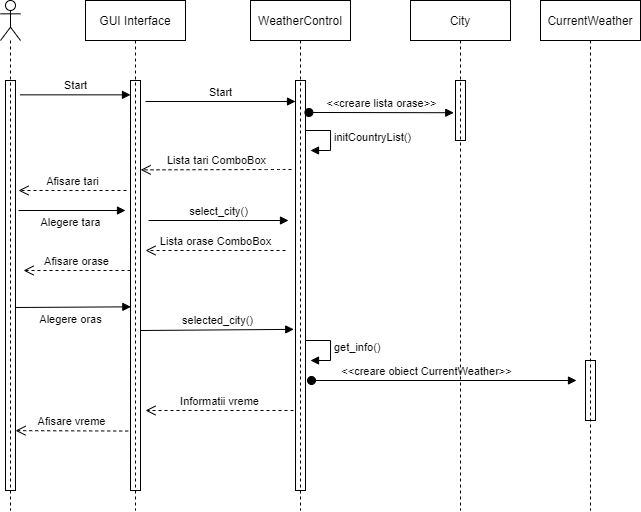

The diagram above was exported from draw.io. Its source (the exported page's mxGraphModel, read from the mxfile embedded in the PNG):
<mxGraphModel dx="920" dy="378" grid="1" gridSize="10" guides="1" tooltips="1" connect="1" arrows="1" fold="1" page="1" pageScale="1" pageWidth="827" pageHeight="1169" math="0" shadow="0">
  <root>
    <mxCell id="0" />
    <mxCell id="1" parent="0" />
    <mxCell id="7bIF4Mb56Pj5w9QsA_sE-6" value="" style="html=1;points=[];perimeter=orthogonalPerimeter;" vertex="1" parent="1">
      <mxGeometry x="130" y="120" width="10" height="410" as="geometry" />
    </mxCell>
    <mxCell id="7bIF4Mb56Pj5w9QsA_sE-7" value="" style="html=1;points=[];perimeter=orthogonalPerimeter;" vertex="1" parent="1">
      <mxGeometry x="255" y="120" width="10" height="410" as="geometry" />
    </mxCell>
    <mxCell id="7bIF4Mb56Pj5w9QsA_sE-8" value="" style="html=1;points=[];perimeter=orthogonalPerimeter;" vertex="1" parent="1">
      <mxGeometry x="420" y="120" width="10" height="410" as="geometry" />
    </mxCell>
    <mxCell id="7bIF4Mb56Pj5w9QsA_sE-11" value="" style="html=1;points=[];perimeter=orthogonalPerimeter;" vertex="1" parent="1">
      <mxGeometry x="710" y="400" width="10" height="60" as="geometry" />
    </mxCell>
    <mxCell id="7bIF4Mb56Pj5w9QsA_sE-14" value="" style="html=1;points=[];perimeter=orthogonalPerimeter;" vertex="1" parent="1">
      <mxGeometry x="580" y="120" width="10" height="60" as="geometry" />
    </mxCell>
    <mxCell id="7bIF4Mb56Pj5w9QsA_sE-17" value="Start" style="html=1;verticalAlign=bottom;endArrow=block;exitX=1.444;exitY=0.035;exitDx=0;exitDy=0;exitPerimeter=0;" edge="1" parent="1" source="7bIF4Mb56Pj5w9QsA_sE-6" target="7bIF4Mb56Pj5w9QsA_sE-7">
      <mxGeometry width="80" relative="1" as="geometry">
        <mxPoint x="240" y="170" as="sourcePoint" />
        <mxPoint x="320" y="170" as="targetPoint" />
      </mxGeometry>
    </mxCell>
    <mxCell id="7bIF4Mb56Pj5w9QsA_sE-18" value="Start" style="html=1;verticalAlign=bottom;endArrow=block;" edge="1" parent="1">
      <mxGeometry width="80" relative="1" as="geometry">
        <mxPoint x="270" y="141" as="sourcePoint" />
        <mxPoint x="420" y="141" as="targetPoint" />
      </mxGeometry>
    </mxCell>
    <mxCell id="7bIF4Mb56Pj5w9QsA_sE-21" value="&amp;lt;&amp;lt;creare lista orase&amp;gt;&amp;gt;" style="html=1;verticalAlign=bottom;startArrow=oval;startFill=1;endArrow=block;startSize=8;exitX=1.341;exitY=0.078;exitDx=0;exitDy=0;exitPerimeter=0;entryX=-0.172;entryY=0.537;entryDx=0;entryDy=0;entryPerimeter=0;" edge="1" parent="1" source="7bIF4Mb56Pj5w9QsA_sE-8" target="7bIF4Mb56Pj5w9QsA_sE-14">
      <mxGeometry width="60" relative="1" as="geometry">
        <mxPoint x="500" y="110" as="sourcePoint" />
        <mxPoint x="570" y="149" as="targetPoint" />
      </mxGeometry>
    </mxCell>
    <mxCell id="7bIF4Mb56Pj5w9QsA_sE-25" value="Lista tari ComboBox" style="html=1;verticalAlign=bottom;endArrow=open;dashed=1;endSize=8;entryX=1.016;entryY=0.218;entryDx=0;entryDy=0;entryPerimeter=0;" edge="1" parent="1" target="7bIF4Mb56Pj5w9QsA_sE-7">
      <mxGeometry relative="1" as="geometry">
        <mxPoint x="416" y="209" as="sourcePoint" />
        <mxPoint x="268" y="230" as="targetPoint" />
        <Array as="points">
          <mxPoint x="400" y="209" />
        </Array>
      </mxGeometry>
    </mxCell>
    <mxCell id="7bIF4Mb56Pj5w9QsA_sE-26" value="Afisare tari" style="html=1;verticalAlign=bottom;endArrow=open;dashed=1;endSize=8;" edge="1" parent="1">
      <mxGeometry relative="1" as="geometry">
        <mxPoint x="251" y="230" as="sourcePoint" />
        <mxPoint x="143" y="230" as="targetPoint" />
      </mxGeometry>
    </mxCell>
    <mxCell id="7bIF4Mb56Pj5w9QsA_sE-28" value="Alegere tara" style="html=1;verticalAlign=bottom;endArrow=block;" edge="1" parent="1">
      <mxGeometry x="-0.0377" y="-21" width="80" relative="1" as="geometry">
        <mxPoint x="143" y="250" as="sourcePoint" />
        <mxPoint x="250" y="250" as="targetPoint" />
        <mxPoint as="offset" />
      </mxGeometry>
    </mxCell>
    <mxCell id="7bIF4Mb56Pj5w9QsA_sE-29" value="select_city()" style="html=1;verticalAlign=bottom;endArrow=block;" edge="1" parent="1">
      <mxGeometry width="80" relative="1" as="geometry">
        <mxPoint x="273" y="260" as="sourcePoint" />
        <mxPoint x="413" y="260" as="targetPoint" />
      </mxGeometry>
    </mxCell>
    <mxCell id="7bIF4Mb56Pj5w9QsA_sE-30" value="Lista orase ComboBox" style="html=1;verticalAlign=bottom;endArrow=open;dashed=1;endSize=8;" edge="1" parent="1">
      <mxGeometry relative="1" as="geometry">
        <mxPoint x="410" y="290" as="sourcePoint" />
        <mxPoint x="270" y="290" as="targetPoint" />
      </mxGeometry>
    </mxCell>
    <mxCell id="7bIF4Mb56Pj5w9QsA_sE-31" value="Afisare orase" style="html=1;verticalAlign=bottom;endArrow=open;dashed=1;endSize=8;" edge="1" parent="1">
      <mxGeometry relative="1" as="geometry">
        <mxPoint x="255" y="310" as="sourcePoint" />
        <mxPoint x="148" y="310" as="targetPoint" />
      </mxGeometry>
    </mxCell>
    <mxCell id="7bIF4Mb56Pj5w9QsA_sE-33" value="initCountryList()" style="edgeStyle=orthogonalEdgeStyle;html=1;align=left;spacingLeft=2;endArrow=block;rounded=0;entryX=1;entryY=0;" edge="1" parent="1">
      <mxGeometry relative="1" as="geometry">
        <mxPoint x="430" y="170" as="sourcePoint" />
        <Array as="points">
          <mxPoint x="455" y="170" />
        </Array>
        <mxPoint x="435" y="190" as="targetPoint" />
      </mxGeometry>
    </mxCell>
    <mxCell id="7bIF4Mb56Pj5w9QsA_sE-34" value="Alegere oras" style="html=1;verticalAlign=bottom;endArrow=block;entryX=0.037;entryY=0.552;entryDx=0;entryDy=0;entryPerimeter=0;" edge="1" parent="1" target="7bIF4Mb56Pj5w9QsA_sE-7">
      <mxGeometry x="-0.0377" y="-21" width="80" relative="1" as="geometry">
        <mxPoint x="140" y="347" as="sourcePoint" />
        <mxPoint x="250" y="347" as="targetPoint" />
        <mxPoint as="offset" />
      </mxGeometry>
    </mxCell>
    <mxCell id="7bIF4Mb56Pj5w9QsA_sE-35" value="selected_city()" style="html=1;verticalAlign=bottom;endArrow=block;entryX=-0.177;entryY=0.607;entryDx=0;entryDy=0;entryPerimeter=0;" edge="1" parent="1" target="7bIF4Mb56Pj5w9QsA_sE-8">
      <mxGeometry width="80" relative="1" as="geometry">
        <mxPoint x="265" y="370" as="sourcePoint" />
        <mxPoint x="410" y="370" as="targetPoint" />
      </mxGeometry>
    </mxCell>
    <mxCell id="7bIF4Mb56Pj5w9QsA_sE-36" value="&amp;lt;&amp;lt;creare obiect CurrentWeather&amp;gt;&amp;gt;" style="html=1;verticalAlign=bottom;startArrow=oval;startFill=1;endArrow=block;startSize=8;" edge="1" parent="1">
      <mxGeometry x="-0.1321" width="60" relative="1" as="geometry">
        <mxPoint x="436" y="420" as="sourcePoint" />
        <mxPoint x="701" y="420" as="targetPoint" />
        <mxPoint as="offset" />
      </mxGeometry>
    </mxCell>
    <mxCell id="7bIF4Mb56Pj5w9QsA_sE-40" value="get_info()" style="edgeStyle=orthogonalEdgeStyle;html=1;align=left;spacingLeft=2;endArrow=block;rounded=0;entryX=1;entryY=0;" edge="1" parent="1">
      <mxGeometry relative="1" as="geometry">
        <mxPoint x="430" y="380" as="sourcePoint" />
        <Array as="points">
          <mxPoint x="455" y="380" />
        </Array>
        <mxPoint x="435" y="400.0000000000001" as="targetPoint" />
      </mxGeometry>
    </mxCell>
    <mxCell id="7bIF4Mb56Pj5w9QsA_sE-41" value="Informatii vreme" style="html=1;verticalAlign=bottom;endArrow=open;dashed=1;endSize=8;" edge="1" parent="1">
      <mxGeometry relative="1" as="geometry">
        <mxPoint x="418" y="450" as="sourcePoint" />
        <mxPoint x="270" y="450" as="targetPoint" />
      </mxGeometry>
    </mxCell>
    <mxCell id="7bIF4Mb56Pj5w9QsA_sE-43" value="Afisare vreme" style="html=1;verticalAlign=bottom;endArrow=open;dashed=1;endSize=8;entryX=1;entryY=0.854;entryDx=0;entryDy=0;entryPerimeter=0;exitX=-0.228;exitY=0.855;exitDx=0;exitDy=0;exitPerimeter=0;" edge="1" parent="1" source="7bIF4Mb56Pj5w9QsA_sE-7" target="7bIF4Mb56Pj5w9QsA_sE-6">
      <mxGeometry relative="1" as="geometry">
        <mxPoint x="428" y="460" as="sourcePoint" />
        <mxPoint x="280" y="460" as="targetPoint" />
      </mxGeometry>
    </mxCell>
    <mxCell id="7bIF4Mb56Pj5w9QsA_sE-45" value="GUI Interface" style="shape=umlLifeline;perimeter=lifelinePerimeter;whiteSpace=wrap;html=1;container=1;collapsible=0;recursiveResize=0;outlineConnect=0;" vertex="1" parent="1">
      <mxGeometry x="210" y="40" width="100" height="510" as="geometry" />
    </mxCell>
    <mxCell id="7bIF4Mb56Pj5w9QsA_sE-46" value="WeatherControl" style="shape=umlLifeline;perimeter=lifelinePerimeter;whiteSpace=wrap;html=1;container=1;collapsible=0;recursiveResize=0;outlineConnect=0;" vertex="1" parent="1">
      <mxGeometry x="375" y="40" width="100" height="510" as="geometry" />
    </mxCell>
    <mxCell id="7bIF4Mb56Pj5w9QsA_sE-47" value="City" style="shape=umlLifeline;perimeter=lifelinePerimeter;whiteSpace=wrap;html=1;container=1;collapsible=0;recursiveResize=0;outlineConnect=0;" vertex="1" parent="1">
      <mxGeometry x="535" y="40" width="100" height="510" as="geometry" />
    </mxCell>
    <mxCell id="7bIF4Mb56Pj5w9QsA_sE-48" value="CurrentWeather" style="shape=umlLifeline;perimeter=lifelinePerimeter;whiteSpace=wrap;html=1;container=1;collapsible=0;recursiveResize=0;outlineConnect=0;" vertex="1" parent="1">
      <mxGeometry x="665" y="40" width="100" height="510" as="geometry" />
    </mxCell>
    <mxCell id="7bIF4Mb56Pj5w9QsA_sE-49" value="" style="shape=umlLifeline;participant=umlActor;perimeter=lifelinePerimeter;whiteSpace=wrap;html=1;container=1;collapsible=0;recursiveResize=0;verticalAlign=top;spacingTop=36;outlineConnect=0;" vertex="1" parent="1">
      <mxGeometry x="125" y="40" width="20" height="510" as="geometry" />
    </mxCell>
  </root>
</mxGraphModel>